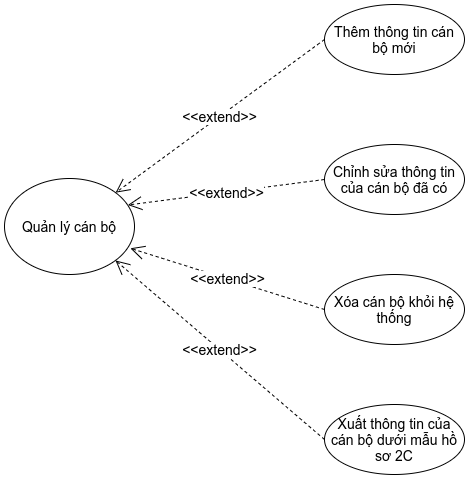

The diagram above was exported from draw.io. Its source (the exported page's mxGraphModel, read from the mxfile embedded in the PNG):
<mxGraphModel dx="816" dy="445" grid="1" gridSize="10" guides="1" tooltips="1" connect="1" arrows="1" fold="1" page="1" pageScale="1" pageWidth="1169" pageHeight="827" math="0" shadow="0">
  <root>
    <mxCell id="0" />
    <mxCell id="1" parent="0" />
    <mxCell id="VrmyiIPypXZikHuvB30d-1" value="Quản lý cán bộ" style="ellipse;whiteSpace=wrap;html=1;strokeWidth=1;fillColor=#ffffff;fontSize=14;" parent="1" vertex="1">
      <mxGeometry x="70" y="334" width="130" height="96" as="geometry" />
    </mxCell>
    <mxCell id="VrmyiIPypXZikHuvB30d-2" value="Thêm thông tin cán bộ mới" style="ellipse;whiteSpace=wrap;html=1;strokeWidth=1;fillColor=#ffffff;fontSize=14;" parent="1" vertex="1">
      <mxGeometry x="390" y="160" width="140" height="70" as="geometry" />
    </mxCell>
    <mxCell id="VrmyiIPypXZikHuvB30d-3" value="Chỉnh sửa thông tin của cán bộ đã có" style="ellipse;whiteSpace=wrap;html=1;strokeWidth=1;fillColor=#ffffff;fontSize=14;" parent="1" vertex="1">
      <mxGeometry x="390" y="300" width="140" height="70" as="geometry" />
    </mxCell>
    <mxCell id="VrmyiIPypXZikHuvB30d-4" value="Xóa cán bộ khỏi hệ thống" style="ellipse;whiteSpace=wrap;html=1;strokeWidth=1;fillColor=#ffffff;fontSize=14;" parent="1" vertex="1">
      <mxGeometry x="390" y="430" width="140" height="70" as="geometry" />
    </mxCell>
    <mxCell id="VrmyiIPypXZikHuvB30d-5" value="Xuất thông tin của cán bộ dưới mẫu hồ sơ 2C" style="ellipse;whiteSpace=wrap;html=1;strokeWidth=1;fillColor=#ffffff;fontSize=14;" parent="1" vertex="1">
      <mxGeometry x="390" y="560" width="140" height="70" as="geometry" />
    </mxCell>
    <mxCell id="VrmyiIPypXZikHuvB30d-6" value="&amp;lt;&amp;lt;extend&amp;gt;&amp;gt;" style="endArrow=open;endSize=12;dashed=1;html=1;fontSize=14;exitX=0;exitY=0.5;exitDx=0;exitDy=0;" parent="1" source="VrmyiIPypXZikHuvB30d-2" target="VrmyiIPypXZikHuvB30d-1" edge="1">
      <mxGeometry width="160" relative="1" as="geometry">
        <mxPoint x="220" y="550" as="sourcePoint" />
        <mxPoint x="380" y="550" as="targetPoint" />
      </mxGeometry>
    </mxCell>
    <mxCell id="VrmyiIPypXZikHuvB30d-7" value="&amp;lt;&amp;lt;extend&amp;gt;&amp;gt;" style="endArrow=open;endSize=12;dashed=1;html=1;fontSize=14;exitX=0;exitY=0.5;exitDx=0;exitDy=0;entryX=0.949;entryY=0.276;entryDx=0;entryDy=0;entryPerimeter=0;" parent="1" source="VrmyiIPypXZikHuvB30d-3" target="VrmyiIPypXZikHuvB30d-1" edge="1">
      <mxGeometry width="160" relative="1" as="geometry">
        <mxPoint x="220" y="420" as="sourcePoint" />
        <mxPoint x="380" y="420" as="targetPoint" />
      </mxGeometry>
    </mxCell>
    <mxCell id="VrmyiIPypXZikHuvB30d-8" value="&amp;lt;&amp;lt;extend&amp;gt;&amp;gt;" style="endArrow=open;endSize=12;dashed=1;html=1;fontSize=14;exitX=0;exitY=0.5;exitDx=0;exitDy=0;entryX=0.968;entryY=0.727;entryDx=0;entryDy=0;entryPerimeter=0;" parent="1" source="VrmyiIPypXZikHuvB30d-4" target="VrmyiIPypXZikHuvB30d-1" edge="1">
      <mxGeometry width="160" relative="1" as="geometry">
        <mxPoint x="366.63" y="470" as="sourcePoint" />
        <mxPoint x="169.9999999999999" y="495.496" as="targetPoint" />
      </mxGeometry>
    </mxCell>
    <mxCell id="VrmyiIPypXZikHuvB30d-9" value="&amp;lt;&amp;lt;extend&amp;gt;&amp;gt;" style="endArrow=open;endSize=12;dashed=1;html=1;fontSize=14;exitX=0;exitY=0.5;exitDx=0;exitDy=0;entryX=1;entryY=1;entryDx=0;entryDy=0;" parent="1" source="VrmyiIPypXZikHuvB30d-5" target="VrmyiIPypXZikHuvB30d-1" edge="1">
      <mxGeometry width="160" relative="1" as="geometry">
        <mxPoint x="366.63" y="570" as="sourcePoint" />
        <mxPoint x="169.9999999999999" y="595.496" as="targetPoint" />
      </mxGeometry>
    </mxCell>
  </root>
</mxGraphModel>